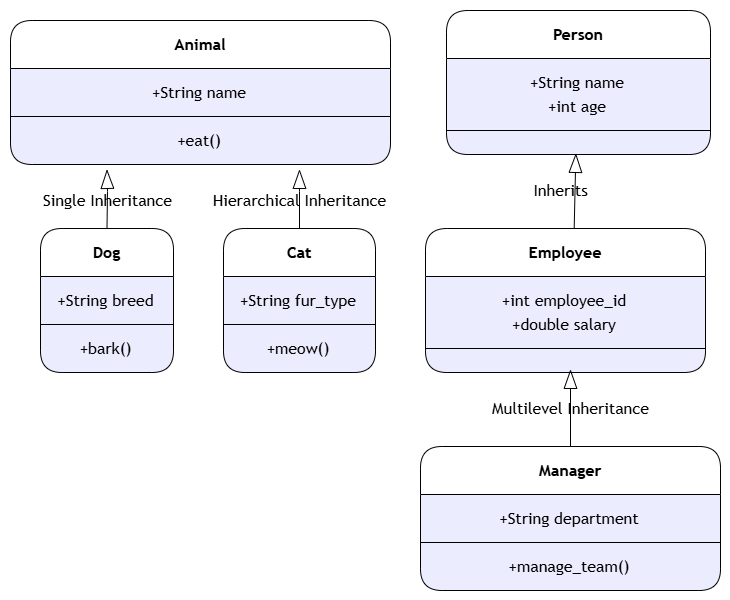

The diagram above was exported from draw.io. Its source (the exported page's mxGraphModel, read from the mxfile embedded in the PNG):
<mxGraphModel dx="2812" dy="1458" grid="1" gridSize="10" guides="1" tooltips="1" connect="1" arrows="1" fold="1" page="1" pageScale="1" pageWidth="850" pageHeight="1100" math="0" shadow="0">
  <root>
    <mxCell id="0" />
    <mxCell id="1" parent="0" />
    <UserObject label="" mermaidData="{&#10;  &quot;data&quot;: &quot;classDiagram\n    %% Single Inheritance\n    Animal &lt;|-- Dog : Single Inheritance\n    class Animal {\n        +String name\n        +eat()\n    }\n    class Dog {\n        +String breed\n        +bark()\n    }\n\n    %% Multilevel Inheritance\n    Person &lt;|-- Employee : Inherits\n    Employee &lt;|-- Manager : Multilevel Inheritance\n    class Person {\n        +String name\n        +int age\n    }\n    class Employee {\n        +int employee_id\n        +double salary\n    }\n    class Manager {\n        +String department\n        +manage_team()\n    }\n\n    %% Hierarchical Inheritance\n    Animal &lt;|-- Cat : Hierarchical Inheritance\n    class Cat {\n        +String fur_type\n        +meow()\n    }\n&quot;,&#10;  &quot;config&quot;: null&#10;}" id="B2UpAAsBZ3dhatmoyIoU-1">
      <mxCell connectable="0" parent="1" style="group;transparentBounds=1;editIcon=1;lockedGroup=0;groupPadding=10;labelBackgroundColor=none;rounded=1;align=center;labelBorderColor=none;textShadow=0;verticalAlign=middle;" vertex="1">
        <mxGeometry as="geometry" />
      </mxCell>
    </UserObject>
    <UserObject label="&lt;b&gt;Animal&lt;/b&gt;" mermaidId="n:Animal" mermaidBaseStyle="swimlane;html=1;fontStyle=1;fontSize=16;align=center;verticalAlign=middle;horizontal=1;childLayout=stackLayout;startSize=48;horizontalStack=0;resizeParent=1;resizeParentMax=0;resizeLast=0;collapsible=0;marginTop=12;marginBottom=12;stackSpacing=0;swimlaneFillColor=light-dark(#ECECFF,#1f2020);whiteSpace=wrap;fillColor=light-dark(#ECECFF,#1f2020);strokeColor=light-dark(#9370DB,#cccccc);fontColor=light-dark(#333333,#cccccc);fontFamily=Trebuchet MS,Verdana,Arial,sans-serif;" mermaidBaseValue="&lt;b&gt;Animal&lt;/b&gt;" id="B2UpAAsBZ3dhatmoyIoU-2">
      <mxCell parent="B2UpAAsBZ3dhatmoyIoU-1" style="swimlane;html=1;fontStyle=1;fontSize=16;align=center;verticalAlign=middle;horizontal=1;childLayout=stackLayout;startSize=48;horizontalStack=0;resizeParent=1;resizeParentMax=0;resizeLast=0;collapsible=0;marginTop=12;marginBottom=12;stackSpacing=0;swimlaneFillColor=light-dark(#ECECFF,#1f2020);whiteSpace=wrap;fontFamily=Trebuchet MS,Verdana,Arial,sans-serif;labelBackgroundColor=none;rounded=1;labelBorderColor=none;textShadow=0;" vertex="1">
        <mxGeometry height="144" width="380" x="70" y="270" as="geometry" />
      </mxCell>
    </UserObject>
    <mxCell id="B2UpAAsBZ3dhatmoyIoU-3" parent="B2UpAAsBZ3dhatmoyIoU-2" style="text;fontSize=16;align=center;verticalAlign=middle;spacingLeft=10;spacingRight=12;spacingBottom=2;overflow=hidden;rotatable=0;points=[[0,0.5],[1,0.5]];portConstraint=eastwest;fontFamily=Trebuchet MS,Verdana,Arial,sans-serif;labelBackgroundColor=none;rounded=1;labelBorderColor=none;textShadow=0;" value="+String name" vertex="1">
      <mxGeometry height="24" width="380" y="60" as="geometry" />
    </mxCell>
    <mxCell id="B2UpAAsBZ3dhatmoyIoU-4" parent="B2UpAAsBZ3dhatmoyIoU-2" style="line;strokeWidth=1;spacingLeft=3;spacingRight=3;rotatable=0;points=[];labelBackgroundColor=none;rounded=1;align=center;labelBorderColor=none;textShadow=0;verticalAlign=middle;" vertex="1">
      <mxGeometry height="24" width="380" y="84" as="geometry" />
    </mxCell>
    <mxCell id="B2UpAAsBZ3dhatmoyIoU-5" parent="B2UpAAsBZ3dhatmoyIoU-2" style="text;fontSize=16;align=center;verticalAlign=middle;spacingLeft=10;spacingRight=12;spacingBottom=2;overflow=hidden;rotatable=0;points=[[0,0.5],[1,0.5]];portConstraint=eastwest;fontFamily=Trebuchet MS,Verdana,Arial,sans-serif;labelBackgroundColor=none;rounded=1;labelBorderColor=none;textShadow=0;" value="+eat()" vertex="1">
      <mxGeometry height="24" width="380" y="108" as="geometry" />
    </mxCell>
    <UserObject label="&lt;b&gt;Dog&lt;/b&gt;" mermaidId="n:Dog" mermaidBaseStyle="swimlane;html=1;fontStyle=1;fontSize=16;align=center;verticalAlign=middle;horizontal=1;childLayout=stackLayout;startSize=48;horizontalStack=0;resizeParent=1;resizeParentMax=0;resizeLast=0;collapsible=0;marginTop=12;marginBottom=12;stackSpacing=0;swimlaneFillColor=light-dark(#ECECFF,#1f2020);whiteSpace=wrap;fillColor=light-dark(#ECECFF,#1f2020);strokeColor=light-dark(#9370DB,#cccccc);fontColor=light-dark(#333333,#cccccc);fontFamily=Trebuchet MS,Verdana,Arial,sans-serif;" mermaidBaseValue="&lt;b&gt;Dog&lt;/b&gt;" id="B2UpAAsBZ3dhatmoyIoU-6">
      <mxCell parent="B2UpAAsBZ3dhatmoyIoU-1" style="swimlane;html=1;fontStyle=1;fontSize=16;align=center;verticalAlign=middle;horizontal=1;childLayout=stackLayout;startSize=48;horizontalStack=0;resizeParent=1;resizeParentMax=0;resizeLast=0;collapsible=0;marginTop=12;marginBottom=12;stackSpacing=0;swimlaneFillColor=light-dark(#ECECFF,#1f2020);whiteSpace=wrap;fontFamily=Trebuchet MS,Verdana,Arial,sans-serif;labelBackgroundColor=none;rounded=1;labelBorderColor=none;textShadow=0;" vertex="1">
        <mxGeometry height="144" width="133" x="100" y="478" as="geometry" />
      </mxCell>
    </UserObject>
    <mxCell id="B2UpAAsBZ3dhatmoyIoU-7" parent="B2UpAAsBZ3dhatmoyIoU-6" style="text;fontSize=16;align=center;verticalAlign=middle;spacingLeft=10;spacingRight=12;spacingBottom=2;overflow=hidden;rotatable=0;points=[[0,0.5],[1,0.5]];portConstraint=eastwest;fontFamily=Trebuchet MS,Verdana,Arial,sans-serif;labelBackgroundColor=none;rounded=1;labelBorderColor=none;textShadow=0;" value="+String breed" vertex="1">
      <mxGeometry height="24" width="133" y="60" as="geometry" />
    </mxCell>
    <mxCell id="B2UpAAsBZ3dhatmoyIoU-8" parent="B2UpAAsBZ3dhatmoyIoU-6" style="line;strokeWidth=1;spacingLeft=3;spacingRight=3;rotatable=0;points=[];labelBackgroundColor=none;rounded=1;align=center;labelBorderColor=none;textShadow=0;verticalAlign=middle;" vertex="1">
      <mxGeometry height="24" width="133" y="84" as="geometry" />
    </mxCell>
    <mxCell id="B2UpAAsBZ3dhatmoyIoU-9" parent="B2UpAAsBZ3dhatmoyIoU-6" style="text;fontSize=16;align=center;verticalAlign=middle;spacingLeft=10;spacingRight=12;spacingBottom=2;overflow=hidden;rotatable=0;points=[[0,0.5],[1,0.5]];portConstraint=eastwest;fontFamily=Trebuchet MS,Verdana,Arial,sans-serif;labelBackgroundColor=none;rounded=1;labelBorderColor=none;textShadow=0;" value="+bark()" vertex="1">
      <mxGeometry height="24" width="133" y="108" as="geometry" />
    </mxCell>
    <UserObject label="&lt;b&gt;Person&lt;/b&gt;" mermaidId="n:Person" mermaidBaseStyle="swimlane;html=1;fontStyle=1;fontSize=16;align=center;verticalAlign=middle;horizontal=1;childLayout=stackLayout;startSize=48;horizontalStack=0;resizeParent=1;resizeParentMax=0;resizeLast=0;collapsible=0;marginTop=12;marginBottom=12;stackSpacing=0;swimlaneFillColor=light-dark(#ECECFF,#1f2020);whiteSpace=wrap;fillColor=light-dark(#ECECFF,#1f2020);strokeColor=light-dark(#9370DB,#cccccc);fontColor=light-dark(#333333,#cccccc);fontFamily=Trebuchet MS,Verdana,Arial,sans-serif;" mermaidBaseValue="&lt;b&gt;Person&lt;/b&gt;" id="B2UpAAsBZ3dhatmoyIoU-10">
      <mxCell parent="B2UpAAsBZ3dhatmoyIoU-1" style="swimlane;html=1;fontStyle=1;fontSize=16;align=center;verticalAlign=middle;horizontal=1;childLayout=stackLayout;startSize=48;horizontalStack=0;resizeParent=1;resizeParentMax=0;resizeLast=0;collapsible=0;marginTop=12;marginBottom=12;stackSpacing=0;swimlaneFillColor=light-dark(#ECECFF,#1f2020);whiteSpace=wrap;fontFamily=Trebuchet MS,Verdana,Arial,sans-serif;labelBackgroundColor=none;rounded=1;labelBorderColor=none;textShadow=0;" vertex="1">
        <mxGeometry height="144" width="264" x="506" y="260" as="geometry" />
      </mxCell>
    </UserObject>
    <mxCell id="B2UpAAsBZ3dhatmoyIoU-11" parent="B2UpAAsBZ3dhatmoyIoU-10" style="text;fontSize=16;align=center;verticalAlign=middle;spacingLeft=10;spacingRight=12;spacingBottom=2;overflow=hidden;rotatable=0;points=[[0,0.5],[1,0.5]];portConstraint=eastwest;fontFamily=Trebuchet MS,Verdana,Arial,sans-serif;labelBackgroundColor=none;rounded=1;labelBorderColor=none;textShadow=0;" value="+String name" vertex="1">
      <mxGeometry height="24" width="264" y="60" as="geometry" />
    </mxCell>
    <mxCell id="B2UpAAsBZ3dhatmoyIoU-12" parent="B2UpAAsBZ3dhatmoyIoU-10" style="text;fontSize=16;align=center;verticalAlign=middle;spacingLeft=10;spacingRight=12;spacingBottom=2;overflow=hidden;rotatable=0;points=[[0,0.5],[1,0.5]];portConstraint=eastwest;fontFamily=Trebuchet MS,Verdana,Arial,sans-serif;labelBackgroundColor=none;rounded=1;labelBorderColor=none;textShadow=0;" value="+int age" vertex="1">
      <mxGeometry height="24" width="264" y="84" as="geometry" />
    </mxCell>
    <mxCell id="B2UpAAsBZ3dhatmoyIoU-13" parent="B2UpAAsBZ3dhatmoyIoU-10" style="line;strokeWidth=1;spacingLeft=3;spacingRight=3;rotatable=0;points=[];labelBackgroundColor=none;rounded=1;align=center;labelBorderColor=none;textShadow=0;verticalAlign=middle;" vertex="1">
      <mxGeometry height="24" width="264" y="108" as="geometry" />
    </mxCell>
    <UserObject label="&lt;b&gt;Employee&lt;/b&gt;" mermaidId="n:Employee" mermaidBaseStyle="swimlane;html=1;fontStyle=1;fontSize=16;align=center;verticalAlign=middle;horizontal=1;childLayout=stackLayout;startSize=48;horizontalStack=0;resizeParent=1;resizeParentMax=0;resizeLast=0;collapsible=0;marginTop=12;marginBottom=12;stackSpacing=0;swimlaneFillColor=light-dark(#ECECFF,#1f2020);whiteSpace=wrap;fillColor=light-dark(#ECECFF,#1f2020);strokeColor=light-dark(#9370DB,#cccccc);fontColor=light-dark(#333333,#cccccc);fontFamily=Trebuchet MS,Verdana,Arial,sans-serif;" mermaidBaseValue="&lt;b&gt;Employee&lt;/b&gt;" id="B2UpAAsBZ3dhatmoyIoU-14">
      <mxCell parent="B2UpAAsBZ3dhatmoyIoU-1" style="swimlane;html=1;fontStyle=1;fontSize=16;align=center;verticalAlign=middle;horizontal=1;childLayout=stackLayout;startSize=48;horizontalStack=0;resizeParent=1;resizeParentMax=0;resizeLast=0;collapsible=0;marginTop=12;marginBottom=12;stackSpacing=0;swimlaneFillColor=light-dark(#ECECFF,#1f2020);whiteSpace=wrap;fontFamily=Trebuchet MS,Verdana,Arial,sans-serif;labelBackgroundColor=none;rounded=1;labelBorderColor=none;textShadow=0;" vertex="1">
        <mxGeometry height="144" width="280" x="485" y="478" as="geometry" />
      </mxCell>
    </UserObject>
    <mxCell id="B2UpAAsBZ3dhatmoyIoU-15" parent="B2UpAAsBZ3dhatmoyIoU-14" style="text;fontSize=16;align=center;verticalAlign=middle;spacingLeft=10;spacingRight=12;spacingBottom=2;overflow=hidden;rotatable=0;points=[[0,0.5],[1,0.5]];portConstraint=eastwest;fontFamily=Trebuchet MS,Verdana,Arial,sans-serif;labelBackgroundColor=none;rounded=1;labelBorderColor=none;textShadow=0;" value="+int employee_id" vertex="1">
      <mxGeometry height="24" width="280" y="60" as="geometry" />
    </mxCell>
    <mxCell id="B2UpAAsBZ3dhatmoyIoU-16" parent="B2UpAAsBZ3dhatmoyIoU-14" style="text;fontSize=16;align=center;verticalAlign=middle;spacingLeft=10;spacingRight=12;spacingBottom=2;overflow=hidden;rotatable=0;points=[[0,0.5],[1,0.5]];portConstraint=eastwest;fontFamily=Trebuchet MS,Verdana,Arial,sans-serif;labelBackgroundColor=none;rounded=1;labelBorderColor=none;textShadow=0;" value="+double salary" vertex="1">
      <mxGeometry height="24" width="280" y="84" as="geometry" />
    </mxCell>
    <mxCell id="B2UpAAsBZ3dhatmoyIoU-17" parent="B2UpAAsBZ3dhatmoyIoU-14" style="line;strokeWidth=1;spacingLeft=3;spacingRight=3;rotatable=0;points=[];labelBackgroundColor=none;rounded=1;align=center;labelBorderColor=none;textShadow=0;verticalAlign=middle;" vertex="1">
      <mxGeometry height="24" width="280" y="108" as="geometry" />
    </mxCell>
    <UserObject label="&lt;b&gt;Manager&lt;/b&gt;" mermaidId="n:Manager" mermaidBaseStyle="swimlane;html=1;fontStyle=1;fontSize=16;align=center;verticalAlign=middle;horizontal=1;childLayout=stackLayout;startSize=48;horizontalStack=0;resizeParent=1;resizeParentMax=0;resizeLast=0;collapsible=0;marginTop=12;marginBottom=12;stackSpacing=0;swimlaneFillColor=light-dark(#ECECFF,#1f2020);whiteSpace=wrap;fillColor=light-dark(#ECECFF,#1f2020);strokeColor=light-dark(#9370DB,#cccccc);fontColor=light-dark(#333333,#cccccc);fontFamily=Trebuchet MS,Verdana,Arial,sans-serif;" mermaidBaseValue="&lt;b&gt;Manager&lt;/b&gt;" id="B2UpAAsBZ3dhatmoyIoU-18">
      <mxCell parent="B2UpAAsBZ3dhatmoyIoU-1" style="swimlane;html=1;fontStyle=1;fontSize=16;align=center;verticalAlign=middle;horizontal=1;childLayout=stackLayout;startSize=48;horizontalStack=0;resizeParent=1;resizeParentMax=0;resizeLast=0;collapsible=0;marginTop=12;marginBottom=12;stackSpacing=0;swimlaneFillColor=light-dark(#ECECFF,#1f2020);whiteSpace=wrap;fontFamily=Trebuchet MS,Verdana,Arial,sans-serif;labelBackgroundColor=none;rounded=1;labelBorderColor=none;textShadow=0;" vertex="1">
        <mxGeometry height="144" width="300" x="480" y="696" as="geometry" />
      </mxCell>
    </UserObject>
    <mxCell id="B2UpAAsBZ3dhatmoyIoU-19" parent="B2UpAAsBZ3dhatmoyIoU-18" style="text;fontSize=16;align=center;verticalAlign=middle;spacingLeft=10;spacingRight=12;spacingBottom=2;overflow=hidden;rotatable=0;points=[[0,0.5],[1,0.5]];portConstraint=eastwest;fontFamily=Trebuchet MS,Verdana,Arial,sans-serif;labelBackgroundColor=none;rounded=1;labelBorderColor=none;textShadow=0;" value="+String department" vertex="1">
      <mxGeometry height="24" width="300" y="60" as="geometry" />
    </mxCell>
    <mxCell id="B2UpAAsBZ3dhatmoyIoU-20" parent="B2UpAAsBZ3dhatmoyIoU-18" style="line;strokeWidth=1;spacingLeft=3;spacingRight=3;rotatable=0;points=[];labelBackgroundColor=none;rounded=1;align=center;labelBorderColor=none;textShadow=0;verticalAlign=middle;" vertex="1">
      <mxGeometry height="24" width="300" y="84" as="geometry" />
    </mxCell>
    <mxCell id="B2UpAAsBZ3dhatmoyIoU-21" parent="B2UpAAsBZ3dhatmoyIoU-18" style="text;fontSize=16;align=center;verticalAlign=middle;spacingLeft=10;spacingRight=12;spacingBottom=2;overflow=hidden;rotatable=0;points=[[0,0.5],[1,0.5]];portConstraint=eastwest;fontFamily=Trebuchet MS,Verdana,Arial,sans-serif;labelBackgroundColor=none;rounded=1;labelBorderColor=none;textShadow=0;" value="+manage_team()" vertex="1">
      <mxGeometry height="24" width="300" y="108" as="geometry" />
    </mxCell>
    <UserObject label="&lt;b&gt;Cat&lt;/b&gt;" mermaidId="n:Cat" mermaidBaseStyle="swimlane;html=1;fontStyle=1;fontSize=16;align=center;verticalAlign=middle;horizontal=1;childLayout=stackLayout;startSize=48;horizontalStack=0;resizeParent=1;resizeParentMax=0;resizeLast=0;collapsible=0;marginTop=12;marginBottom=12;stackSpacing=0;swimlaneFillColor=light-dark(#ECECFF,#1f2020);whiteSpace=wrap;fillColor=light-dark(#ECECFF,#1f2020);strokeColor=light-dark(#9370DB,#cccccc);fontColor=light-dark(#333333,#cccccc);fontFamily=Trebuchet MS,Verdana,Arial,sans-serif;" mermaidBaseValue="&lt;b&gt;Cat&lt;/b&gt;" id="B2UpAAsBZ3dhatmoyIoU-22">
      <mxCell parent="B2UpAAsBZ3dhatmoyIoU-1" style="swimlane;html=1;fontStyle=1;fontSize=16;align=center;verticalAlign=middle;horizontal=1;childLayout=stackLayout;startSize=48;horizontalStack=0;resizeParent=1;resizeParentMax=0;resizeLast=0;collapsible=0;marginTop=12;marginBottom=12;stackSpacing=0;swimlaneFillColor=light-dark(#ECECFF,#1f2020);whiteSpace=wrap;fontFamily=Trebuchet MS,Verdana,Arial,sans-serif;labelBackgroundColor=none;rounded=1;labelBorderColor=none;textShadow=0;" vertex="1">
        <mxGeometry height="144" width="152" x="283" y="478" as="geometry" />
      </mxCell>
    </UserObject>
    <mxCell id="B2UpAAsBZ3dhatmoyIoU-23" parent="B2UpAAsBZ3dhatmoyIoU-22" style="text;fontSize=16;align=center;verticalAlign=middle;spacingLeft=10;spacingRight=12;spacingBottom=2;overflow=hidden;rotatable=0;points=[[0,0.5],[1,0.5]];portConstraint=eastwest;fontFamily=Trebuchet MS,Verdana,Arial,sans-serif;labelBackgroundColor=none;rounded=1;labelBorderColor=none;textShadow=0;" value="+String fur_type" vertex="1">
      <mxGeometry height="24" width="152" y="60" as="geometry" />
    </mxCell>
    <mxCell id="B2UpAAsBZ3dhatmoyIoU-24" parent="B2UpAAsBZ3dhatmoyIoU-22" style="line;strokeWidth=1;spacingLeft=3;spacingRight=3;rotatable=0;points=[];labelBackgroundColor=none;rounded=1;align=center;labelBorderColor=none;textShadow=0;verticalAlign=middle;" vertex="1">
      <mxGeometry height="24" width="152" y="84" as="geometry" />
    </mxCell>
    <mxCell id="B2UpAAsBZ3dhatmoyIoU-25" parent="B2UpAAsBZ3dhatmoyIoU-22" style="text;fontSize=16;align=center;verticalAlign=middle;spacingLeft=10;spacingRight=12;spacingBottom=2;overflow=hidden;rotatable=0;points=[[0,0.5],[1,0.5]];portConstraint=eastwest;fontFamily=Trebuchet MS,Verdana,Arial,sans-serif;labelBackgroundColor=none;rounded=1;labelBorderColor=none;textShadow=0;" value="+meow()" vertex="1">
      <mxGeometry height="24" width="152" y="108" as="geometry" />
    </mxCell>
    <UserObject label="Single Inheritance" mermaidId="e:Animal-&gt;Dog#0" mermaidBaseStyle="curved=1;startArrow=mermaidExtension;startSize=17;startFill=0;endArrow=none;strokeColor=light-dark(#333333,#cccccc);html=1;fontSize=16;labelBackgroundColor=light-dark(#ECECFF,#1f2020);fontFamily=Trebuchet MS,Verdana,Arial,sans-serif;fontColor=light-dark(#333333,#cccccc);exitX=0.05;exitY=1;entryX=0.5;entryY=0;" mermaidBaseValue="Single Inheritance" id="B2UpAAsBZ3dhatmoyIoU-26">
      <mxCell edge="1" parent="B2UpAAsBZ3dhatmoyIoU-1" style="curved=1;startArrow=mermaidExtension;startSize=17;startFill=0;endArrow=none;html=1;fontSize=16;labelBackgroundColor=none;fontFamily=Trebuchet MS,Verdana,Arial,sans-serif;fontColor=default;entryX=0.5;entryY=0;rounded=1;align=center;labelBorderColor=none;textShadow=0;verticalAlign=middle;" target="B2UpAAsBZ3dhatmoyIoU-6">
        <mxGeometry relative="1" as="geometry">
          <Array as="points">
            <mxPoint x="167" y="441" />
          </Array>
          <mxPoint x="166.5" y="420" as="sourcePoint" />
        </mxGeometry>
      </mxCell>
    </UserObject>
    <UserObject label="Inherits" mermaidId="e:Person-&gt;Employee#0" mermaidBaseStyle="curved=1;startArrow=mermaidExtension;startSize=17;startFill=0;endArrow=none;strokeColor=light-dark(#333333,#cccccc);html=1;fontSize=16;labelBackgroundColor=light-dark(#ECECFF,#1f2020);fontFamily=Trebuchet MS,Verdana,Arial,sans-serif;fontColor=light-dark(#333333,#cccccc);exitX=0.49;exitY=1;entryX=0.5;entryY=0;" mermaidBaseValue="Inherits" id="B2UpAAsBZ3dhatmoyIoU-27">
      <mxCell edge="1" parent="B2UpAAsBZ3dhatmoyIoU-1" source="B2UpAAsBZ3dhatmoyIoU-10" style="curved=1;startArrow=mermaidExtension;startSize=17;startFill=0;endArrow=none;html=1;fontSize=16;labelBackgroundColor=none;fontFamily=Trebuchet MS,Verdana,Arial,sans-serif;fontColor=default;exitX=0.49;exitY=1;entryX=0.531;entryY=0.001;rounded=1;align=center;labelBorderColor=none;textShadow=0;verticalAlign=middle;entryDx=0;entryDy=0;entryPerimeter=0;" target="B2UpAAsBZ3dhatmoyIoU-14">
        <mxGeometry relative="1" x="-0.0321" y="-15" as="geometry">
          <mxPoint as="offset" />
          <Array as="points" />
        </mxGeometry>
      </mxCell>
    </UserObject>
    <UserObject label="Multilevel Inheritance" mermaidId="e:Employee-&gt;Manager#0" mermaidBaseStyle="curved=1;startArrow=mermaidExtension;startSize=17;startFill=0;endArrow=none;strokeColor=light-dark(#333333,#cccccc);html=1;fontSize=16;labelBackgroundColor=light-dark(#ECECFF,#1f2020);fontFamily=Trebuchet MS,Verdana,Arial,sans-serif;fontColor=light-dark(#333333,#cccccc);exitX=0.5;exitY=1;entryX=0.5;entryY=0;" mermaidBaseValue="Multilevel Inheritance" id="B2UpAAsBZ3dhatmoyIoU-28">
      <mxCell edge="1" parent="B2UpAAsBZ3dhatmoyIoU-1" style="curved=1;startArrow=mermaidExtension;startSize=17;startFill=0;endArrow=none;html=1;fontSize=16;labelBackgroundColor=none;fontFamily=Trebuchet MS,Verdana,Arial,sans-serif;fontColor=default;entryX=0.5;entryY=0;rounded=1;align=center;labelBorderColor=none;textShadow=0;verticalAlign=middle;" target="B2UpAAsBZ3dhatmoyIoU-18">
        <mxGeometry relative="1" as="geometry">
          <Array as="points" />
          <mxPoint x="630" y="620" as="sourcePoint" />
        </mxGeometry>
      </mxCell>
    </UserObject>
    <UserObject label="Hierarchical Inheritance" mermaidId="e:Animal-&gt;Cat#0" mermaidBaseStyle="curved=1;startArrow=mermaidExtension;startSize=17;startFill=0;endArrow=none;strokeColor=light-dark(#333333,#cccccc);html=1;fontSize=16;labelBackgroundColor=light-dark(#ECECFF,#1f2020);fontFamily=Trebuchet MS,Verdana,Arial,sans-serif;fontColor=light-dark(#333333,#cccccc);exitX=0.94;exitY=1;entryX=0.5;entryY=0;" mermaidBaseValue="Hierarchical Inheritance" id="B2UpAAsBZ3dhatmoyIoU-29">
      <mxCell edge="1" parent="B2UpAAsBZ3dhatmoyIoU-1" style="curved=1;startArrow=mermaidExtension;startSize=17;startFill=0;endArrow=none;html=1;fontSize=16;labelBackgroundColor=none;fontFamily=Trebuchet MS,Verdana,Arial,sans-serif;fontColor=default;entryX=0.5;entryY=0;rounded=1;align=center;labelBorderColor=none;textShadow=0;verticalAlign=middle;" target="B2UpAAsBZ3dhatmoyIoU-22">
        <mxGeometry relative="1" as="geometry">
          <Array as="points">
            <mxPoint x="359" y="441" />
          </Array>
          <mxPoint x="359" y="420" as="sourcePoint" />
        </mxGeometry>
      </mxCell>
    </UserObject>
  </root>
</mxGraphModel>